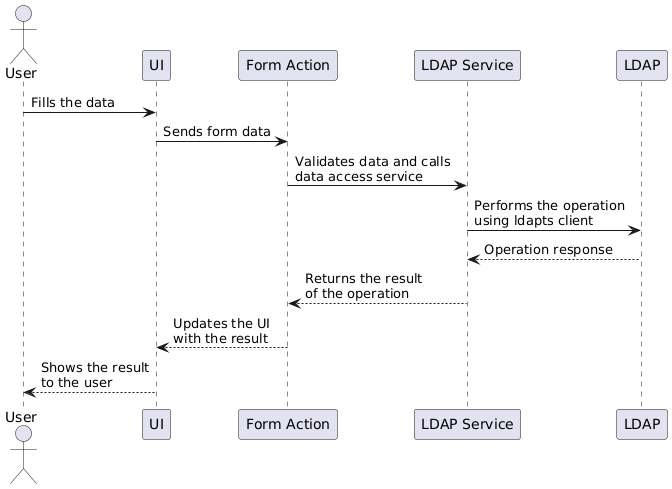

The diagram above was rendered by PlantUML. Its source (embedded in the PNG):
@startuml
actor User
participant UI
participant "Form Action" as FormAction
participant "LDAP Service" as LDAPService
participant LDAP


User     ->  UI:             Fills the data
UI          ->  FormAction:     Sends form data
FormAction  ->  LDAPService:    Validates data and calls\ndata access service
LDAPService ->  LDAP:           Performs the operation\nusing ldapts client
LDAP        --> LDAPService:    Operation response
LDAPService --> FormAction:     Returns the result\nof the operation
FormAction  --> UI:             Updates the UI\nwith the result
UI          --> User:        Shows the result\nto the user
@enduml